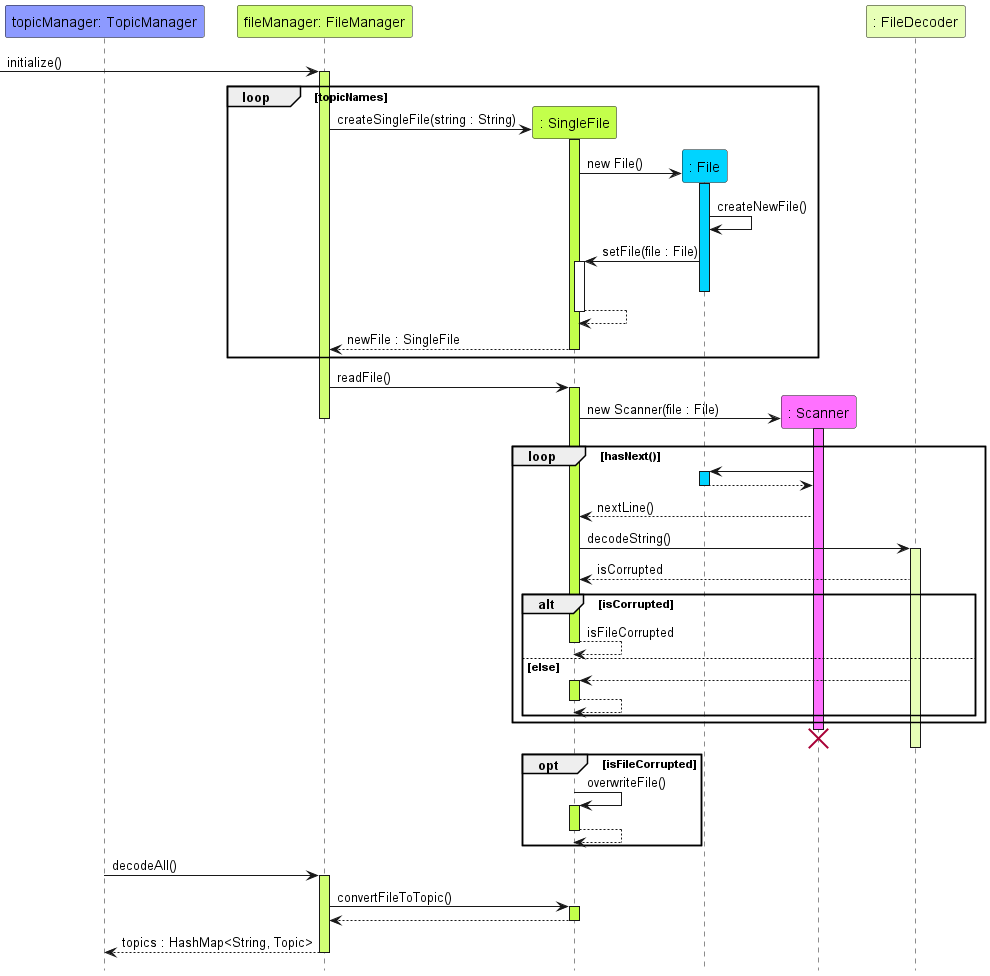

The diagram above was rendered by PlantUML. Its source (embedded in the PNG):
@startuml
hide footbox
!include ../../style.iuml

participant "topicManager: TopicManager" as TopicManager TopicManager_STYLE
participant "fileManager: FileManager" as FileManager FileManager_STYLE
participant ": SingleFile" as SingleFile SingleFile_STYLE
participant ": File" as File File_STYLE
participant ": Scanner" as Scanner Scanner_STYLE
participant ": FileDecoder" as FileDecoder FileDecoder_STYLE

-> FileManager : initialize()
activate FileManager FileManager_STYLE
loop topicNames
    FileManager -> SingleFile ** : createSingleFile(string : String)
    activate SingleFile SingleFile_STYLE
    SingleFile -> File ** : new File()
    activate File File_STYLE
    File -> File : createNewFile()
    File -> SingleFile : setFile(file : File)
    activate SingleFile 
    deactivate File
    SingleFile --> SingleFile
    deactivate SingleFile
    SingleFile --> FileManager : newFile : SingleFile
    deactivate SingleFile
end
FileManager -> SingleFile : readFile()
activate SingleFile SingleFile_STYLE
SingleFile -> Scanner ** : new Scanner(file : File)
activate Scanner Scanner_STYLE
deactivate FileManager
    loop hasNext()
    Scanner -> File
    activate File File_STYLE
    File --> Scanner
    deactivate File
    Scanner --> SingleFile : nextLine()
    SingleFile -> FileDecoder : decodeString()
    activate FileDecoder FileDecoder_STYLE
    FileDecoder --> SingleFile : isCorrupted
        alt isCorrupted
        SingleFile --> SingleFile : isFileCorrupted
        deactivate SingleFile
        else else
        FileDecoder --> SingleFile
        activate SingleFile SingleFile_STYLE
        SingleFile-->SingleFile
        deactivate SingleFile
        end
    end
    destroy Scanner
    deactivate SingleFile
    deactivate FileDecoder
    opt isFileCorrupted
    SingleFile -> SingleFile : overwriteFile()
    activate SingleFile SingleFile_STYLE
    SingleFile --> SingleFile
    deactivate SingleFile
    end
TopicManager -> FileManager : decodeAll()
activate FileManager FileManager_STYLE
FileManager -> SingleFile : convertFileToTopic()
activate SingleFile SingleFile_STYLE
return
return topics : HashMap<String, Topic>

@enduml